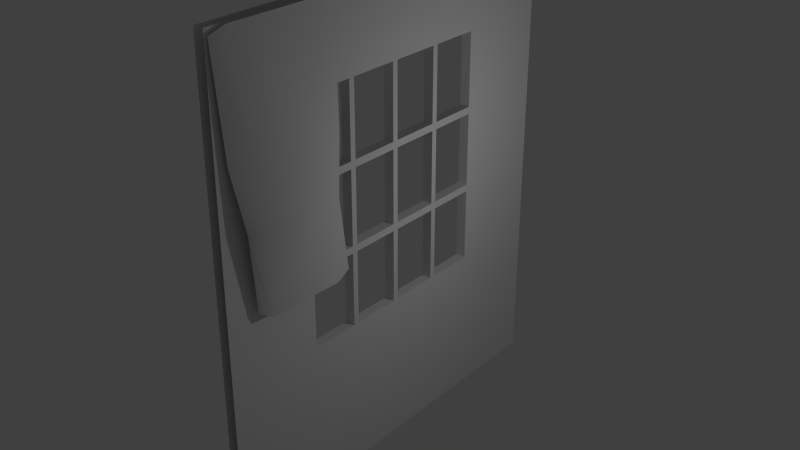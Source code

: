 # Source: ivy.blend  (saved by Blender 2.70.0; exported with 4.5.12 LTS)
import bpy
from mathutils import Matrix  # noqa: F401  (used for matrix-valued properties, if any)

bpy.ops.wm.read_factory_settings(use_empty=True)
scene = bpy.context.scene
scene.name = 'Scene'

# ---- collections
col_collection_1 = bpy.data.collections.new('Collection 1'); scene.collection.children.link(col_collection_1)

# ---- materials (node trees are filled in below, after node groups)
mat_ivy = bpy.data.materials.new('Ivy')
mat_ivy.alpha_threshold = 0.0
mat_ivy.use_transparent_shadow = False
mat_ivy.roughness = 0.5
mat_ivy.line_color = (0.0, 0.0, 0.0, 1.0)
mat_brickwall = bpy.data.materials.new('Brickwall')
mat_brickwall.alpha_threshold = 0.0
mat_brickwall.use_transparent_shadow = False
mat_brickwall.roughness = 0.5
mat_brickwall.line_color = (0.0, 0.0, 0.0, 1.0)

# ---- material node trees

# ---- world
world_world = bpy.data.worlds.new('World'); scene.world = world_world
world_world.color = (0.05088, 0.05088, 0.05088)
world_world.use_sun_shadow = False
world_world.sun_shadow_jitter_overblur = 0.0
world_world.cycles.sampling_method = 'MANUAL'
world_world.cycles.sample_map_resolution = 256

# ---- lights
light_lamp = bpy.data.lights.new('Lamp', 'POINT')
light_lamp.transmission_factor = 0.0
light_lamp.cutoff_distance = 30.0
light_lamp.energy = 100.0
light_lamp.shadow_buffer_clip_start = 1.001
light_lamp.shadow_soft_size = 0.1
light_lamp.shadow_maximum_resolution = 0.006
light_lamp.use_absolute_resolution = True
light_lamp.cycles.use_multiple_importance_sampling = False

# ---- meshes
me_ivy1 = bpy.data.meshes.new('ivy1')
me_ivy1.from_pydata([(0.1455, -3.638, 8.983), (0.4705, -3.44, 6.868), (0.177, -1.761, 8.987), (0.3049, -1.992, 6.9), (0.4994, -3.395, 5.778), (0.3928, -2.003, 5.807), (0.3218, -3.26, 4.199), (0.2889, -1.709, 4.125), (0.1437, -3.97, 8.886), (0.1924, -3.83, 6.887), (0.3003, -3.637, 5.782), (0.2157, -3.45, 4.305), (0.133, -1.473, 8.822), (0.2636, -1.558, 6.824), (0.3715, -1.723, 5.72), (0.2787, -1.438, 4.267)], [], [(0, 1, 3, 2), (3, 1, 4, 5), (5, 4, 6, 7), (6, 4, 10, 11), (4, 1, 9, 10), (1, 0, 8, 9), (5, 7, 15, 14), (3, 5, 14, 13), (2, 3, 13, 12)])
me_ivy1.polygons.foreach_set('use_smooth', [True] * 9)
_uv = me_ivy1.uv_layers.new(name='UVMap')
_uv.uv.foreach_set('vector', [0.1454, 0.9762, 0.1693, 0.5563, 0.8418, 0.5693, 0.853, 0.978, 0.8418, 0.5693, 0.1693, 0.5563, 0.1452, 0.3529, 0.8705, 0.3544, 0.8705, 0.3544, 0.1452, 0.3529, 0.1302, 0.01375, 0.871, 0.01401, 0.1302, 0.01375, 0.1452, 0.3529, 0.03612, 0.3406, 0.03003, 0.0169, 0.1452, 0.3529, 0.1693, 0.5563, 0.03245, 0.5738, 0.03612, 0.3406, 0.1693, 0.5563, 0.1454, 0.9762, 0.01966, 0.9756, 0.03245, 0.5738, 0.8705, 0.3544, 0.871, 0.01401, 0.9779, 0.01496, 0.9775, 0.3327, 0.8418, 0.5693, 0.8705, 0.3544, 0.9775, 0.3327, 0.9754, 0.5544, 0.853, 0.978, 0.8418, 0.5693, 0.9754, 0.5544, 0.9829, 0.9783])
me_ivy1.materials.append(mat_ivy)
me_ivy1.use_remesh_preserve_volume = False
me_ivy1.use_remesh_preserve_attributes = False
me_ivy1.use_mirror_vertex_groups = False
me_ivy1.update()
me_brickwall = bpy.data.meshes.new('brickwall')
me_brickwall.from_pydata([(0.09953, -4.0, 9.0), (0.09953, -2.146, 7.576), (0.09953, -1.073, 9.0), (0.09953, 2.146, 2.865), (0.09953, 4.0, 4.768e-07), (0.09953, -4.0, -4.768e-07), (0.09953, -2.146, 2.865), (0.09953, -2.146, 6.006), (0.09953, -1.073, 2.865), (0.09953, 4.0, 9.0), (0.09953, 2.146, 7.576), (0.09953, 2.146, 4.435), (0.09953, 1.073, 9.0), (0.09953, 1.073, 7.576), (0.09953, -1.466e-06, 9.0), (0.09953, -1.234e-06, 7.576), (0.09953, -1.073, 7.576), (0.09953, 1.073, 2.865), (0.09953, 1.073, 0.0), (0.09953, -4.667e-07, 2.865), (0.09953, 0.0, 0.0), (0.09953, -1.073, 0.0), (0.09953, -2.146, 4.435), (0.09953, -4.0, 4.435), (0.09953, -4.0, 6.006), (0.09953, 2.146, 6.006), (0.09953, 4.0, 6.006), (0.09953, 4.0, 4.435), (0.09953, -1.129, 7.507), (0.09953, -1.129, 6.075), (0.09953, -2.091, 7.507), (0.09953, -2.091, 6.075), (0.09953, -1.073, 6.006), (0.09953, 2.091, 7.507), (0.09953, 2.091, 6.075), (0.09953, 1.129, 7.507), (0.09953, 1.073, 6.006), (0.09953, 1.129, 6.075), (0.09953, 1.017, 7.507), (0.09953, 1.017, 6.075), (0.09953, 0.05562, 7.507), (0.09953, -9.785e-07, 6.006), (0.09953, 0.05562, 6.075), (0.09953, -0.05562, 7.507), (0.09953, -0.05562, 6.075), (0.09953, -1.017, 7.507), (0.09953, -1.017, 6.075), (0.09953, -1.073, 4.435), (0.09953, -1.129, 4.366), (0.09953, -1.129, 2.934), (0.09953, -2.091, 4.366), (0.09953, -2.091, 2.934), (0.09953, -1.129, 5.937), (0.09953, -1.129, 4.504), (0.09953, -2.091, 5.937), (0.09953, -2.091, 4.504), (0.09953, 2.091, 4.366), (0.09953, 2.091, 2.934), (0.09953, 1.073, 4.435), (0.09953, 1.129, 4.366), (0.09953, 1.129, 2.934), (0.09953, 2.091, 5.937), (0.09953, 2.091, 4.504), (0.09953, 1.129, 5.937), (0.09953, 1.129, 4.504), (0.09953, 1.017, 4.366), (0.09953, 1.017, 2.934), (0.09953, -7.226e-07, 4.435), (0.09953, 0.05562, 4.366), (0.09953, 0.05562, 2.934), (0.09953, 1.017, 5.937), (0.09953, 1.017, 4.504), (0.09953, 0.05562, 5.937), (0.09953, 0.05562, 4.504), (0.09953, -0.05562, 4.366), (0.09953, -0.05562, 2.934), (0.09953, -1.017, 4.366), (0.09953, -1.017, 2.934), (0.09953, -0.05562, 5.937), (0.09953, -0.05562, 4.504), (0.09953, -1.017, 5.937), (0.09953, -1.017, 4.504), (-0.09953, -4.0, 9.0), (-0.09953, -2.146, 7.576), (-0.09953, -1.073, 9.0), (-0.09953, -1.073, 7.576), (-0.09953, 4.0, 4.768e-07), (-0.09953, 2.146, 2.865), (-0.09953, -2.146, 2.865), (-0.09953, -4.0, -4.768e-07), (-0.09953, -2.146, 6.006), (-0.09953, -4.0, 6.006), (-0.09953, -1.073, 2.865), (-0.09953, -1.073, 0.0), (-0.09953, 4.0, 9.0), (-0.09953, 2.146, 7.576), (-0.09953, 2.146, 4.435), (-0.09953, 4.0, 4.435), (-0.09953, 1.073, 9.0), (-0.09953, -1.466e-06, 9.0), (-0.09953, 1.073, 7.576), (-0.09953, -1.234e-06, 7.576), (-0.09953, 1.073, 2.865), (-0.09953, -4.667e-07, 2.865), (-0.09953, 1.073, 0.0), (-0.09953, 0.0, 0.0), (-0.09953, -2.146, 4.435), (-0.09953, -4.0, 4.435), (-0.09953, 2.146, 6.006), (-0.09953, 4.0, 6.006), (-0.09953, -1.129, 7.507), (-0.09953, -1.073, 6.006), (-0.09953, -2.091, 7.507), (-0.09953, -2.091, 6.075), (-0.09953, -1.129, 6.075), (-0.09953, 2.091, 7.507), (-0.09953, 1.129, 7.507), (-0.09953, 1.129, 6.075), (-0.09953, 1.073, 6.006), (-0.09953, 2.091, 6.075), (-0.09953, 1.017, 7.507), (-0.09953, 0.05562, 7.507), (-0.09953, 0.05562, 6.075), (-0.09953, -9.785e-07, 6.006), (-0.09953, 1.017, 6.075), (-0.09953, -0.05562, 7.507), (-0.09953, -1.017, 7.507), (-0.09953, -1.017, 6.075), (-0.09953, -0.05562, 6.075), (-0.09953, -1.129, 4.366), (-0.09953, -1.073, 4.435), (-0.09953, -2.091, 4.366), (-0.09953, -2.091, 2.934), (-0.09953, -1.129, 2.934), (-0.09953, -1.129, 5.937), (-0.09953, -2.091, 5.937), (-0.09953, -2.091, 4.504), (-0.09953, -1.129, 4.504), (-0.09953, 2.091, 4.366), (-0.09953, 1.129, 4.366), (-0.09953, 1.073, 4.435), (-0.09953, 1.129, 2.934), (-0.09953, 2.091, 2.934), (-0.09953, 2.091, 5.937), (-0.09953, 1.129, 5.937), (-0.09953, 1.129, 4.504), (-0.09953, 2.091, 4.504), (-0.09953, 1.017, 4.366), (-0.09953, 0.05562, 4.366), (-0.09953, -7.226e-07, 4.435), (-0.09953, 0.05562, 2.934), (-0.09953, 1.017, 2.934), (-0.09953, 1.017, 5.937), (-0.09953, 0.05562, 5.937), (-0.09953, 0.05562, 4.504), (-0.09953, 1.017, 4.504), (-0.09953, -0.05562, 2.934), (-0.09953, -0.05562, 4.366), (-0.09953, -1.017, 4.366), (-0.09953, -1.017, 2.934), (-0.09953, -0.05562, 5.937), (-0.09953, -1.017, 5.937), (-0.09953, -1.017, 4.504), (-0.09953, -0.05562, 4.504)], [], [(89, 88, 92, 93), (101, 99, 98, 100), (4, 3, 17, 18), (109, 108, 95, 94), (1, 30, 28, 16), (104, 102, 87, 86), (10, 9, 12, 13), (97, 96, 108, 109), (18, 17, 19, 20), (105, 103, 102, 104), (85, 84, 99, 101), (107, 106, 88, 89), (32, 52, 53, 47), (7, 31, 30, 1), (22, 55, 54, 7), (32, 46, 45, 16), (13, 35, 33, 10), (15, 40, 38, 13), (25, 34, 37, 36), (36, 63, 61, 25), (36, 37, 35, 13), (16, 45, 43, 15), (15, 43, 44, 41), (41, 44, 46, 32), (13, 38, 39, 36), (41, 42, 40, 15), (16, 28, 29, 32), (32, 80, 78, 41), (67, 74, 75, 19), (47, 76, 74, 67), (8, 49, 51, 6), (19, 75, 77, 8), (47, 81, 80, 32), (32, 29, 31, 7), (6, 51, 50, 22), (22, 50, 48, 47), (25, 61, 62, 11), (58, 71, 73, 67), (58, 65, 66, 17), (11, 56, 57, 3), (10, 33, 34, 25), (41, 72, 70, 36), (11, 62, 64, 58), (58, 59, 56, 11), (67, 79, 81, 47), (17, 60, 59, 58), (151, 102, 103, 150), (3, 57, 60, 17), (58, 64, 63, 36), (36, 39, 42, 41), (41, 78, 79, 67), (67, 68, 65, 58), (19, 69, 68, 67), (8, 77, 76, 47), (47, 48, 49, 8), (17, 66, 69, 19), (36, 70, 71, 58), (7, 54, 52, 32), (67, 73, 72, 41), (47, 53, 55, 22), (20, 19, 8, 21), (91, 90, 106, 107), (15, 14, 2, 16), (13, 12, 14, 15), (21, 8, 6, 5), (0, 24, 7, 1), (93, 92, 103, 105), (26, 25, 11, 27), (5, 6, 22, 23), (23, 22, 7, 24), (161, 111, 123, 160), (126, 85, 101, 125), (136, 106, 90, 135), (128, 123, 111, 127), (113, 90, 83, 112), (120, 100, 118, 124), (121, 122, 123, 101), (145, 140, 118, 144), (117, 118, 100, 116), (116, 100, 95, 115), (125, 101, 123, 128), (153, 123, 118, 152), (127, 111, 85, 126), (121, 101, 100, 120), (110, 85, 111, 114), (141, 102, 140, 139), (158, 130, 149, 157), (155, 140, 149, 154), (138, 96, 87, 142), (132, 88, 106, 131), (135, 90, 111, 134), (114, 111, 90, 113), (112, 83, 85, 110), (131, 106, 130, 129), (143, 108, 96, 146), (81, 79, 163, 162), (147, 140, 102, 151), (156, 103, 92, 159), (115, 95, 108, 119), (119, 108, 118, 117), (152, 118, 140, 155), (139, 140, 96, 138), (150, 103, 149, 148), (146, 96, 140, 145), (156, 157, 149, 103), (142, 87, 102, 141), (153, 154, 149, 123), (144, 118, 108, 143), (160, 123, 149, 163), (148, 149, 140, 147), (159, 92, 130, 158), (163, 149, 130, 162), (129, 130, 92, 133), (133, 92, 88, 132), (162, 130, 111, 161), (124, 118, 123, 122), (134, 111, 130, 137), (137, 130, 106, 136), (45, 46, 127, 126), (71, 70, 152, 155), (64, 62, 146, 145), (42, 39, 124, 122), (52, 54, 135, 134), (40, 42, 122, 121), (29, 28, 110, 114), (79, 78, 160, 163), (48, 50, 131, 129), (50, 51, 132, 131), (75, 74, 157, 156), (61, 63, 144, 143), (43, 45, 126, 125), (68, 69, 150, 148), (54, 55, 136, 135), (60, 57, 142, 141), (72, 73, 154, 153), (55, 53, 137, 136), (51, 49, 133, 132), (59, 60, 141, 139), (44, 43, 125, 128), (66, 65, 147, 151), (30, 31, 113, 112), (77, 75, 156, 159), (39, 38, 120, 124), (37, 34, 119, 117), (34, 33, 115, 119), (80, 81, 162, 161), (70, 72, 153, 152), (49, 48, 129, 133), (35, 37, 117, 116), (62, 61, 143, 146), (28, 30, 112, 110), (46, 44, 128, 127), (76, 77, 159, 158), (31, 29, 114, 113), (57, 56, 138, 142), (78, 80, 161, 160), (33, 35, 116, 115), (63, 64, 145, 144), (53, 52, 134, 137), (73, 71, 155, 154), (38, 40, 121, 120), (56, 59, 139, 138), (65, 68, 148, 147), (74, 76, 158, 157), (69, 66, 151, 150), (86, 87, 96, 97), (16, 2, 0, 1), (9, 10, 25, 26), (100, 98, 94, 95), (83, 82, 84, 85), (82, 83, 90, 91), (27, 11, 3, 4)])
_uv = me_brickwall.uv_layers.new(name='UVMap')
_uv.uv.foreach_set('vector', [1.772e-07, 0.0, 0.2317, 0.3183, 0.3659, 0.3183, 0.3659, 2.625e-08, 0.5, 0.8418, 0.5, 1.0, 0.6341, 1.0, 0.6341, 0.8418, 1.0, 7.874e-08, 0.7683, 0.3183, 0.6341, 0.3183, 0.6341, 2.625e-08, 1.0, 0.6673, 0.7683, 0.6673, 0.7683, 0.8418, 1.0, 1.0, 0.2317, 0.8418, 0.2387, 0.8341, 0.3589, 0.8341, 0.3659, 0.8418, 0.6341, 2.625e-08, 0.6341, 0.3183, 0.7683, 0.3183, 1.0, 7.874e-08, 0.7683, 0.8418, 1.0, 1.0, 0.6341, 1.0, 0.6341, 0.8418, 1.0, 0.4928, 0.7683, 0.4928, 0.7683, 0.6673, 1.0, 0.6673, 0.6341, 2.625e-08, 0.6341, 0.3183, 0.5, 0.3183, 0.5, 2.625e-08, 0.5, 2.625e-08, 0.5, 0.3183, 0.6341, 0.3183, 0.6341, 2.625e-08, 0.3659, 0.8418, 0.3659, 1.0, 0.5, 1.0, 0.5, 0.8418, 5.906e-08, 0.4928, 0.2317, 0.4928, 0.2317, 0.3183, 1.772e-07, 0.0, 0.3659, 0.6673, 0.3589, 0.6596, 0.3589, 0.5005, 0.3659, 0.4928, 0.2317, 0.6673, 0.2387, 0.675, 0.2387, 0.8341, 0.2317, 0.8418, 0.2317, 0.4928, 0.2387, 0.5005, 0.2387, 0.6596, 0.2317, 0.6673, 0.3659, 0.6673, 0.3728, 0.675, 0.3728, 0.8341, 0.3659, 0.8418, 0.6341, 0.8418, 0.6411, 0.8341, 0.7613, 0.8341, 0.7683, 0.8418, 0.5, 0.8418, 0.507, 0.8341, 0.6272, 0.8341, 0.6341, 0.8418, 0.7683, 0.6673, 0.7613, 0.675, 0.6411, 0.675, 0.6341, 0.6673, 0.6341, 0.6673, 0.6411, 0.6596, 0.7613, 0.6596, 0.7683, 0.6673, 0.6341, 0.6673, 0.6411, 0.675, 0.6411, 0.8341, 0.6341, 0.8418, 0.3659, 0.8418, 0.3728, 0.8341, 0.493, 0.8341, 0.5, 0.8418, 0.5, 0.8418, 0.493, 0.8341, 0.493, 0.675, 0.5, 0.6673, 0.5, 0.6673, 0.493, 0.675, 0.3728, 0.675, 0.3659, 0.6673, 0.6341, 0.8418, 0.6272, 0.8341, 0.6272, 0.675, 0.6341, 0.6673, 0.5, 0.6673, 0.507, 0.675, 0.507, 0.8341, 0.5, 0.8418, 0.3659, 0.8418, 0.3589, 0.8341, 0.3589, 0.675, 0.3659, 0.6673, 0.3659, 0.6673, 0.3728, 0.6596, 0.493, 0.6596, 0.5, 0.6673, 0.5, 0.4928, 0.493, 0.4851, 0.493, 0.326, 0.5, 0.3183, 0.3659, 0.4928, 0.3728, 0.4851, 0.493, 0.4851, 0.5, 0.4928, 0.3659, 0.3183, 0.3589, 0.326, 0.2387, 0.326, 0.2317, 0.3183, 0.5, 0.3183, 0.493, 0.326, 0.3728, 0.326, 0.3659, 0.3183, 0.3659, 0.4928, 0.3728, 0.5005, 0.3728, 0.6596, 0.3659, 0.6673, 0.3659, 0.6673, 0.3589, 0.675, 0.2387, 0.675, 0.2317, 0.6673, 0.2317, 0.3183, 0.2387, 0.326, 0.2387, 0.4851, 0.2317, 0.4928, 0.2317, 0.4928, 0.2387, 0.4851, 0.3589, 0.4851, 0.3659, 0.4928, 0.7683, 0.6673, 0.7613, 0.6596, 0.7613, 0.5005, 0.7683, 0.4928, 0.6341, 0.4928, 0.6272, 0.5005, 0.507, 0.5005, 0.5, 0.4928, 0.6341, 0.4928, 0.6272, 0.4851, 0.6272, 0.326, 0.6341, 0.3183, 0.7683, 0.4928, 0.7613, 0.4851, 0.7613, 0.326, 0.7683, 0.3183, 0.7683, 0.8418, 0.7613, 0.8341, 0.7613, 0.675, 0.7683, 0.6673, 0.5, 0.6673, 0.507, 0.6596, 0.6272, 0.6596, 0.6341, 0.6673, 0.7683, 0.4928, 0.7613, 0.5005, 0.6411, 0.5005, 0.6341, 0.4928, 0.6341, 0.4928, 0.6411, 0.4851, 0.7613, 0.4851, 0.7683, 0.4928, 0.5, 0.4928, 0.493, 0.5005, 0.3728, 0.5005, 0.3659, 0.4928, 0.6341, 0.3183, 0.6411, 0.326, 0.6411, 0.4851, 0.6341, 0.4928, 0.6272, 0.326, 0.6341, 0.3183, 0.5, 0.3183, 0.507, 0.326, 0.7683, 0.3183, 0.7613, 0.326, 0.6411, 0.326, 0.6341, 0.3183, 0.6341, 0.4928, 0.6411, 0.5005, 0.6411, 0.6596, 0.6341, 0.6673, 0.6341, 0.6673, 0.6272, 0.675, 0.507, 0.675, 0.5, 0.6673, 0.5, 0.6673, 0.493, 0.6596, 0.493, 0.5005, 0.5, 0.4928, 0.5, 0.4928, 0.507, 0.4851, 0.6272, 0.4851, 0.6341, 0.4928, 0.5, 0.3183, 0.507, 0.326, 0.507, 0.4851, 0.5, 0.4928, 0.3659, 0.3183, 0.3728, 0.326, 0.3728, 0.4851, 0.3659, 0.4928, 0.3659, 0.4928, 0.3589, 0.4851, 0.3589, 0.326, 0.3659, 0.3183, 0.6341, 0.3183, 0.6272, 0.326, 0.507, 0.326, 0.5, 0.3183, 0.6341, 0.6673, 0.6272, 0.6596, 0.6272, 0.5005, 0.6341, 0.4928, 0.2317, 0.6673, 0.2387, 0.6596, 0.3589, 0.6596, 0.3659, 0.6673, 0.5, 0.4928, 0.507, 0.5005, 0.507, 0.6596, 0.5, 0.6673, 0.3659, 0.4928, 0.3589, 0.5005, 0.2387, 0.5005, 0.2317, 0.4928, 0.5, 2.625e-08, 0.5, 0.3183, 0.3659, 0.3183, 0.3659, 2.625e-08, 5.906e-08, 0.6673, 0.2317, 0.6673, 0.2317, 0.4928, 5.906e-08, 0.4928, 0.5, 0.8418, 0.5, 1.0, 0.3659, 1.0, 0.3659, 0.8418, 0.6341, 0.8418, 0.6341, 1.0, 0.5, 1.0, 0.5, 0.8418, 0.3659, 2.625e-08, 0.3659, 0.3183, 0.2317, 0.3183, 1.772e-07, 0.0, 0.0, 1.0, 5.906e-08, 0.6673, 0.2317, 0.6673, 0.2317, 0.8418, 0.3659, 2.625e-08, 0.3659, 0.3183, 0.5, 0.3183, 0.5, 2.625e-08, 1.0, 0.6673, 0.7683, 0.6673, 0.7683, 0.4928, 1.0, 0.4928, 1.772e-07, 0.0, 0.2317, 0.3183, 0.2317, 0.4928, 5.906e-08, 0.4928, 5.906e-08, 0.4928, 0.2317, 0.4928, 0.2317, 0.6673, 5.906e-08, 0.6673, 0.3728, 0.6596, 0.3659, 0.6673, 0.5, 0.6673, 0.493, 0.6596, 0.3728, 0.8341, 0.3659, 0.8418, 0.5, 0.8418, 0.493, 0.8341, 0.2387, 0.5005, 0.2317, 0.4928, 0.2317, 0.6673, 0.2387, 0.6596, 0.493, 0.675, 0.5, 0.6673, 0.3659, 0.6673, 0.3728, 0.675, 0.2387, 0.675, 0.2317, 0.6673, 0.2317, 0.8418, 0.2387, 0.8341, 0.6272, 0.8341, 0.6341, 0.8418, 0.6341, 0.6673, 0.6272, 0.675, 0.507, 0.8341, 0.507, 0.675, 0.5, 0.6673, 0.5, 0.8418, 0.6411, 0.5005, 0.6341, 0.4928, 0.6341, 0.6673, 0.6411, 0.6596, 0.6411, 0.675, 0.6341, 0.6673, 0.6341, 0.8418, 0.6411, 0.8341, 0.6411, 0.8341, 0.6341, 0.8418, 0.7683, 0.8418, 0.7613, 0.8341, 0.493, 0.8341, 0.5, 0.8418, 0.5, 0.6673, 0.493, 0.675, 0.507, 0.6596, 0.5, 0.6673, 0.6341, 0.6673, 0.6272, 0.6596, 0.3728, 0.675, 0.3659, 0.6673, 0.3659, 0.8418, 0.3728, 0.8341, 0.507, 0.8341, 0.5, 0.8418, 0.6341, 0.8418, 0.6272, 0.8341, 0.3589, 0.8341, 0.3659, 0.8418, 0.3659, 0.6673, 0.3589, 0.675, 0.6411, 0.326, 0.6341, 0.3183, 0.6341, 0.4928, 0.6411, 0.4851, 0.3728, 0.4851, 0.3659, 0.4928, 0.5, 0.4928, 0.493, 0.4851, 0.6272, 0.5005, 0.6341, 0.4928, 0.5, 0.4928, 0.507, 0.5005, 0.7613, 0.4851, 0.7683, 0.4928, 0.7683, 0.3183, 0.7613, 0.326, 0.2387, 0.326, 0.2317, 0.3183, 0.2317, 0.4928, 0.2387, 0.4851, 0.2387, 0.6596, 0.2317, 0.6673, 0.3659, 0.6673, 0.3589, 0.6596, 0.3589, 0.675, 0.3659, 0.6673, 0.2317, 0.6673, 0.2387, 0.675, 0.2387, 0.8341, 0.2317, 0.8418, 0.3659, 0.8418, 0.3589, 0.8341, 0.2387, 0.4851, 0.2317, 0.4928, 0.3659, 0.4928, 0.3589, 0.4851, 0.7613, 0.6596, 0.7683, 0.6673, 0.7683, 0.4928, 0.7613, 0.5005, 0.6578, 0.7395, 0.6578, 0.5783, 0.6783, 0.5783, 0.6783, 0.7395, 0.6272, 0.4851, 0.6341, 0.4928, 0.6341, 0.3183, 0.6272, 0.326, 0.493, 0.326, 0.5, 0.3183, 0.3659, 0.3183, 0.3728, 0.326, 0.7613, 0.8341, 0.7683, 0.8418, 0.7683, 0.6673, 0.7613, 0.675, 0.7613, 0.675, 0.7683, 0.6673, 0.6341, 0.6673, 0.6411, 0.675, 0.6272, 0.6596, 0.6341, 0.6673, 0.6341, 0.4928, 0.6272, 0.5005, 0.6411, 0.4851, 0.6341, 0.4928, 0.7683, 0.4928, 0.7613, 0.4851, 0.507, 0.326, 0.5, 0.3183, 0.5, 0.4928, 0.507, 0.4851, 0.7613, 0.5005, 0.7683, 0.4928, 0.6341, 0.4928, 0.6411, 0.5005, 0.493, 0.326, 0.493, 0.4851, 0.5, 0.4928, 0.5, 0.3183, 0.7613, 0.326, 0.7683, 0.3183, 0.6341, 0.3183, 0.6411, 0.326, 0.507, 0.6596, 0.507, 0.5005, 0.5, 0.4928, 0.5, 0.6673, 0.6411, 0.6596, 0.6341, 0.6673, 0.7683, 0.6673, 0.7613, 0.6596, 0.493, 0.6596, 0.5, 0.6673, 0.5, 0.4928, 0.493, 0.5005, 0.507, 0.4851, 0.5, 0.4928, 0.6341, 0.4928, 0.6272, 0.4851, 0.3728, 0.326, 0.3659, 0.3183, 0.3659, 0.4928, 0.3728, 0.4851, 0.493, 0.5005, 0.5, 0.4928, 0.3659, 0.4928, 0.3728, 0.5005, 0.3589, 0.4851, 0.3659, 0.4928, 0.3659, 0.3183, 0.3589, 0.326, 0.3589, 0.326, 0.3659, 0.3183, 0.2317, 0.3183, 0.2387, 0.326, 0.3728, 0.5005, 0.3659, 0.4928, 0.3659, 0.6673, 0.3728, 0.6596, 0.6272, 0.675, 0.6341, 0.6673, 0.5, 0.6673, 0.507, 0.675, 0.3589, 0.6596, 0.3659, 0.6673, 0.3659, 0.4928, 0.3589, 0.5005, 0.3589, 0.5005, 0.3659, 0.4928, 0.2317, 0.4928, 0.2387, 0.5005, 0.473, 0.5783, 0.473, 0.3383, 0.4935, 0.3383, 0.4935, 0.5783, 0.4114, 0.3383, 0.4114, 0.5783, 0.3909, 0.5783, 0.3909, 0.3383, 0.3088, 0.7395, 0.3088, 0.5783, 0.3293, 0.5783, 0.3293, 0.7395, 0.3704, 0.7395, 0.3704, 0.5783, 0.3909, 0.5783, 0.3909, 0.7395, 0.2882, 0.7395, 0.2882, 0.5783, 0.3088, 0.5783, 0.3088, 0.7395, 0.4114, 0.5783, 0.4114, 0.3383, 0.432, 0.3383, 0.432, 0.5783, 0.6783, 0.3383, 0.6783, 0.5783, 0.6578, 0.5783, 0.6578, 0.3383, 0.5141, 0.3383, 0.5141, 0.5783, 0.4935, 0.5783, 0.4935, 0.3383, 0.7194, 0.4995, 0.7194, 0.3383, 0.7399, 0.3383, 0.7399, 0.4995, 0.432, 0.5783, 0.432, 0.3383, 0.4525, 0.3383, 0.4525, 0.5783, 0.6373, 0.3383, 0.6373, 0.5783, 0.6167, 0.5783, 0.6167, 0.3383, 0.5757, 0.7395, 0.5757, 0.5783, 0.5962, 0.5783, 0.5962, 0.7395, 0.3909, 0.7395, 0.3909, 0.5783, 0.4114, 0.5783, 0.4114, 0.7395, 0.3293, 0.5783, 0.3293, 0.3383, 0.3498, 0.3383, 0.3498, 0.5783, 0.2677, 0.5783, 0.2677, 0.3383, 0.2882, 0.3383, 0.2882, 0.5783, 0.473, 0.7395, 0.473, 0.5783, 0.4935, 0.5783, 0.4935, 0.7395, 0.2472, 0.5783, 0.2472, 0.3383, 0.2677, 0.3383, 0.2677, 0.5783, 0.5141, 0.7395, 0.5141, 0.5783, 0.5346, 0.5783, 0.5346, 0.7395, 0.6989, 0.7395, 0.6989, 0.5783, 0.7194, 0.5783, 0.7194, 0.7395, 0.5346, 0.5783, 0.5346, 0.3383, 0.5551, 0.3383, 0.5551, 0.5783, 0.5551, 0.5783, 0.5551, 0.8184, 0.5346, 0.8184, 0.5346, 0.5783, 0.7194, 0.3383, 0.7194, 0.5783, 0.6989, 0.5783, 0.6989, 0.3383, 0.4525, 0.5783, 0.4525, 0.3383, 0.473, 0.3383, 0.473, 0.5783, 0.5551, 0.7395, 0.5551, 0.5783, 0.5757, 0.5783, 0.5757, 0.7395, 0.6989, 0.3383, 0.6989, 0.5783, 0.6783, 0.5783, 0.6783, 0.3383, 0.7399, 0.4995, 0.7399, 0.3383, 0.7605, 0.3383, 0.7605, 0.4995, 0.6167, 0.3383, 0.6167, 0.5783, 0.5962, 0.5783, 0.5962, 0.3383, 0.3088, 0.5783, 0.3088, 0.3383, 0.3293, 0.3383, 0.3293, 0.5783, 0.2472, 0.7395, 0.2472, 0.5783, 0.2677, 0.5783, 0.2677, 0.7395, 0.6578, 0.3383, 0.6578, 0.5783, 0.6373, 0.5783, 0.6373, 0.3383, 0.3704, 0.5783, 0.3704, 0.3383, 0.3909, 0.3383, 0.3909, 0.5783, 0.5962, 0.3383, 0.5962, 0.5783, 0.5757, 0.5783, 0.5757, 0.3383, 0.432, 0.7395, 0.432, 0.5783, 0.4525, 0.5783, 0.4525, 0.7395, 0.6783, 0.7395, 0.6783, 0.5783, 0.6989, 0.5783, 0.6989, 0.7395, 0.3498, 0.5783, 0.3498, 0.3383, 0.3704, 0.3383, 0.3704, 0.5783, 0.4525, 0.7395, 0.4525, 0.5783, 0.473, 0.5783, 0.473, 0.7395, 0.5757, 0.3383, 0.5757, 0.5783, 0.5551, 0.5783, 0.5551, 0.3383, 0.4935, 0.7395, 0.4935, 0.5783, 0.5141, 0.5783, 0.5141, 0.7395, 0.7194, 0.7395, 0.7194, 0.5783, 0.7399, 0.5783, 0.7399, 0.7395, 0.2882, 0.5783, 0.2882, 0.3383, 0.3088, 0.3383, 0.3088, 0.5783, 0.5346, 0.3383, 0.5346, 0.5783, 0.5141, 0.5783, 0.5141, 0.3383, 0.4114, 0.7395, 0.4114, 0.5783, 0.432, 0.5783, 0.432, 0.7395, 0.6167, 0.7395, 0.6167, 0.5783, 0.6373, 0.5783, 0.6373, 0.7395, 0.3293, 0.7395, 0.3293, 0.5783, 0.3498, 0.5783, 0.3498, 0.7395, 0.6373, 0.7395, 0.6373, 0.5783, 0.6578, 0.5783, 0.6578, 0.7395, 0.3498, 0.7395, 0.3498, 0.5783, 0.3704, 0.5783, 0.3704, 0.7395, 0.2677, 0.7395, 0.2677, 0.5783, 0.2882, 0.5783, 0.2882, 0.7395, 1.0, 7.874e-08, 0.7683, 0.3183, 0.7683, 0.4928, 1.0, 0.4928, 0.3659, 0.8418, 0.3659, 1.0, 0.0, 1.0, 0.2317, 0.8418, 1.0, 1.0, 0.7683, 0.8418, 0.7683, 0.6673, 1.0, 0.6673, 0.6341, 0.8418, 0.6341, 1.0, 1.0, 1.0, 0.7683, 0.8418, 0.2317, 0.8418, 0.0, 1.0, 0.3659, 1.0, 0.3659, 0.8418, 0.0, 1.0, 0.2317, 0.8418, 0.2317, 0.6673, 5.906e-08, 0.6673, 1.0, 0.4928, 0.7683, 0.4928, 0.7683, 0.3183, 1.0, 7.874e-08])
me_brickwall.materials.append(mat_brickwall)
me_brickwall.use_remesh_preserve_volume = False
me_brickwall.use_remesh_preserve_attributes = False
me_brickwall.use_mirror_vertex_groups = False
me_brickwall.update()

# ---- objects
ob_ivy = bpy.data.objects.new('Ivy', me_ivy1)
ob_lamp = bpy.data.objects.new('Lamp', light_lamp)
ob_brickwall = bpy.data.objects.new('BrickWall', me_brickwall)

# ---- transforms, parenting, visibility, modifiers, constraints
ob_ivy.location = (0.0, 0.0, 0.0)
ob_ivy.lock_rotations_4d = False
ob_ivy.empty_display_type = 'ARROWS'
ob_ivy.lineart.crease_threshold = 0.0
ob_lamp.location = (4.076, 1.005, 5.904)
ob_lamp.rotation_euler = (0.6503, 0.05522, 1.866)
ob_lamp.lock_rotations_4d = False
ob_lamp.empty_display_type = 'ARROWS'
ob_lamp.color = (0.0, 0.0, 0.0, 0.0)
ob_lamp.lineart.crease_threshold = 0.0
ob_brickwall.location = (0.0, 0.0, 0.0)
ob_brickwall.lineart.crease_threshold = 0.0

# ---- collection membership
col_collection_1.objects.link(ob_ivy)
col_collection_1.objects.link(ob_lamp)
col_collection_1.objects.link(ob_brickwall)

# ---- scene / render settings (as saved in the file)
scene.frame_start = 1; scene.frame_end = 250; scene.frame_set(1)
scene.render.engine = 'BLENDER_EEVEE_NEXT'
scene.render.resolution_percentage = 50
scene.render.dither_intensity = 0.0
scene.cycles.use_denoising = False
scene.cycles.samples = 10
scene.cycles.sampling_pattern = 'TABULATED_SOBOL'
scene.cycles.light_sampling_threshold = 0.0
scene.cycles.use_adaptive_sampling = False
scene.cycles.use_light_tree = False
scene.cycles.blur_glossy = 0.0
scene.cycles.volume_bounces = 1
scene.cycles.pixel_filter_type = 'GAUSSIAN'
scene.cycles.sample_clamp_indirect = 0.0
scene.view_settings.view_transform = 'Standard'
bpy.context.view_layer.update()

# ---- added for rendering (the .blend has no active camera): camera
cam_auto = bpy.data.cameras.new('AutoCamera')
cam_auto.lens = 50.0
cam_auto.sensor_width = 36.0
cam_auto.clip_end = 1000.0
ob_auto_camera = bpy.data.objects.new('AutoCamera', cam_auto)
scene.collection.objects.link(ob_auto_camera)
ob_auto_camera.location = (11.3549, -13.386, 13.424)
ob_auto_camera.rotation_euler = (1.09748, -7.21219e-08, 0.694738)
scene.camera = ob_auto_camera
bpy.context.view_layer.update()
